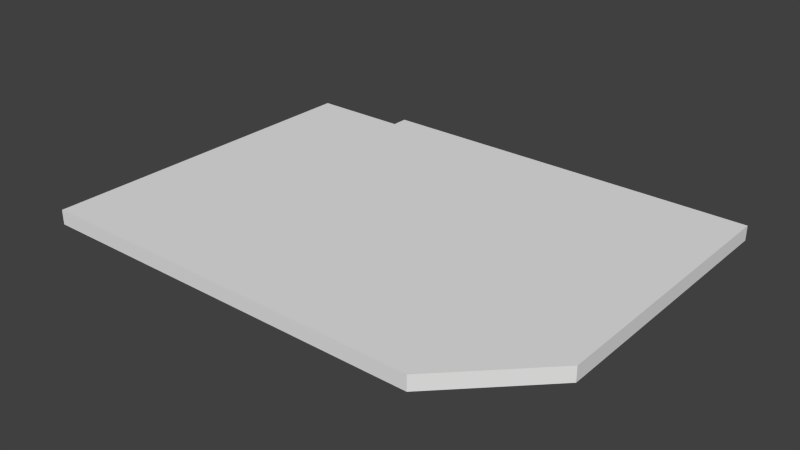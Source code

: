 # Source: WH_Part.blend  (saved by Blender 2.78.0; exported with 4.5.12 LTS)
import bpy
from mathutils import Matrix  # noqa: F401  (used for matrix-valued properties, if any)

bpy.ops.wm.read_factory_settings(use_empty=True)
scene = bpy.context.scene
scene.name = 'Scene'

# ---- collections
col_collection_1 = bpy.data.collections.new('Collection 1'); scene.collection.children.link(col_collection_1)

# ---- world
world_world = bpy.data.worlds.new('World'); scene.world = world_world
world_world.color = (0.05088, 0.05088, 0.05088)
world_world.use_sun_shadow = False
world_world.sun_shadow_jitter_overblur = 0.0
world_world.cycles.sampling_method = 'NONE'
world_world.cycles.sample_map_resolution = 256

# ---- meshes
me_base_point = bpy.data.meshes.new('Base Point')
me_base_point.from_pydata([(0.0, 0.0, 0.0)], [], [])
me_base_point.materials.append(None)
me_base_point.materials.append(None)
me_base_point.materials.append(None)
me_base_point.materials.append(None)
me_base_point.use_remesh_preserve_volume = False
me_base_point.use_remesh_preserve_attributes = False
me_base_point.use_mirror_vertex_groups = False
me_base_point.update()
me_wh_straight = bpy.data.meshes.new('WH Straight')
me_wh_straight.from_pydata([(0.0, 0.0, 0.0), (0.6, 0.45, 0.0), (0.6, 0.105, 0.0), (0.0, 0.0, 0.018), (0.6, 0.45, 0.018), (0.6, 0.105, 0.018), (0.6, 0.105, 0.0), (0.6, 0.45, 0.0), (0.6, 0.105, 0.018), (0.6, 0.45, 0.018), (0.12, 0.0, 0.0), (0.12, 0.45, 0.018), (0.12, 0.45, 0.0), (0.12, 0.0, 0.018), (0.0, 0.43, 0.0), (0.6, 0.43, 0.0), (0.0, 0.43, 0.018), (0.6, 0.43, 0.018), (0.6, 0.43, 0.018), (0.6, 0.43, 0.0), (0.12, 0.43, 0.0), (0.12, 0.43, 0.018), (0.12, 0.45, 0.018), (0.12, 0.45, 0.0), (0.12, 0.43, 0.0), (0.12, 0.45, 0.0), (0.12, 0.45, 0.018), (0.12, 0.43, 0.018), (0.12, 0.43, 0.018), (0.0, 0.43, 0.018), (0.0, 0.43, 0.0), (0.12, 0.43, 0.0), (0.495, 0.45, 0.0), (0.495, 0.0, 0.018), (0.495, 0.0, 0.0), (0.495, 0.45, 0.018), (0.495, 0.43, 0.0), (0.495, 0.43, 0.018), (0.6, 0.105, 0.0), (0.0, 0.105, 0.018), (0.6, 0.105, 0.0), (0.12, 0.105, 0.0), (0.0, 0.105, 0.0), (0.6, 0.105, 0.018), (0.6, 0.105, 0.018), (0.12, 0.105, 0.018), (0.495, 0.105, 0.018), (0.495, 0.105, 0.0)], [], [(19, 7, 1, 15), (18, 17, 4, 9), (7, 9, 4, 1), (38, 43, 5, 2), (8, 6, 2, 5), (33, 34, 6, 8), (32, 35, 9, 7), (37, 18, 9, 35), (36, 32, 7, 19), (11, 12, 23, 22), (3, 0, 10, 13), (39, 45, 21, 16), (42, 14, 20, 41), (47, 36, 19, 40), (46, 44, 18, 37), (1, 4, 17, 15), (42, 39, 16, 14), (44, 43, 17, 18), (40, 19, 15, 38), (22, 23, 31, 28), (24, 27, 26, 25), (14, 16, 27, 24), (30, 29, 28, 31), (45, 46, 37, 21), (41, 20, 36, 47), (20, 12, 32, 36), (21, 37, 35, 11), (12, 11, 35, 32), (13, 10, 34, 33), (10, 41, 47, 34), (13, 33, 46, 45), (6, 40, 38, 2), (8, 5, 43, 44), (0, 3, 39, 42), (33, 8, 44, 46), (34, 47, 40, 6), (0, 42, 41, 10), (3, 13, 45, 39), (15, 17, 43, 38)])
_uv = me_wh_straight.uv_layers.new(name='UVMap')
_uv.uv.foreach_set('vector', [-5.96e-08, 1.0, -5.96e-08, 1.0, -5.96e-08, 1.0, -5.96e-08, 1.0, -5.96e-08, 1.0, -5.96e-08, 1.0, -5.96e-08, 1.0, -5.96e-08, 1.0, -5.96e-08, 1.0, -5.96e-08, 1.0, -5.96e-08, 1.0, -5.96e-08, 1.0, -5.96e-08, 1.0, -5.96e-08, 1.0, -5.96e-08, 1.0, -5.96e-08, 1.0, -5.96e-08, 1.0, -5.96e-08, 1.0, -5.96e-08, 1.0, -5.96e-08, 1.0, 0.6486, 0.9615, 0.6486, 0.9423, 0.7622, 0.9423, 0.7622, 0.9615, 0.1135, 8.941e-08, 0.1135, 0.01923, 5.96e-08, 0.01923, 0.0, 8.941e-08, 0.1135, 0.5406, 0.0, 0.5406, 0.0, 0.5192, 0.1135, 0.5192, 0.5351, 0.05983, 0.5351, 0.03846, 0.6486, 0.03846, 0.6486, 0.05983, -5.96e-08, 1.0, -5.96e-08, 1.0, -5.96e-08, 1.0, -5.96e-08, 1.0, 0.5351, 0.01923, 0.5351, 0.03846, 0.4054, 0.03846, 0.4054, 0.01923, 0.6486, 0.8878, 0.5189, 0.8878, 0.5189, 0.5406, 0.6486, 0.5406, 0.0, 0.4071, 5.96e-08, 0.05983, 0.1297, 0.05983, 0.1297, 0.4071, 0.5351, 0.4071, 0.5351, 0.05983, 0.6486, 0.05983, 0.6486, 0.4071, 0.1135, 0.8878, 2.98e-08, 0.8878, 0.0, 0.5406, 0.1135, 0.5406, 0.8919, 1.788e-07, 0.8919, 0.01923, 0.8703, 0.01923, 0.8703, 1.192e-07, 0.8865, 0.01923, 0.8865, 0.03846, 0.5351, 0.03846, 0.5351, 0.01923, -5.96e-08, 1.0, -5.96e-08, 1.0, -5.96e-08, 1.0, -5.96e-08, 1.0, -5.96e-08, 1.0, -5.96e-08, 1.0, -5.96e-08, 1.0, -5.96e-08, 1.0, 0.6486, 0.9423, 0.6486, 0.9231, 0.6703, 0.9231, 0.6703, 0.9423, 0.6703, 0.9038, 0.6703, 0.9231, 0.6486, 0.9231, 0.6486, 0.9038, 0.6486, 0.9808, 0.6486, 0.9615, 0.7784, 0.9615, 0.7784, 0.9808, 0.6486, 1.0, 0.6486, 0.9808, 0.7784, 0.9808, 0.7784, 1.0, 0.5189, 0.8878, 0.1135, 0.8878, 0.1135, 0.5406, 0.5189, 0.5406, 0.1297, 0.4071, 0.1297, 0.05983, 0.5351, 0.05983, 0.5351, 0.4071, 0.1297, 0.05983, 0.1297, 0.03846, 0.5351, 0.03846, 0.5351, 0.05983, 0.5189, 0.5406, 0.1135, 0.5406, 0.1135, 0.5192, 0.5189, 0.5192, 0.5189, 0.0, 0.5189, 0.01923, 0.1135, 0.01923, 0.1135, 8.941e-08, 0.4054, 0.01923, 0.4054, 0.03846, 5.96e-08, 0.03846, 0.0, 0.01923, 0.1297, 0.5192, 0.1297, 0.4071, 0.5351, 0.4071, 0.5351, 0.5192, 0.5189, 1.0, 0.1135, 1.0, 0.1135, 0.8878, 0.5189, 0.8878, -5.96e-08, 1.0, -5.96e-08, 1.0, -5.96e-08, 1.0, -5.96e-08, 1.0, -5.96e-08, 1.0, -5.96e-08, 1.0, -5.96e-08, 1.0, -5.96e-08, 1.0, 1.0, 0.01923, 1.0, 0.03846, 0.8865, 0.03846, 0.8865, 0.01923, 0.1135, 1.0, 2.98e-08, 0.8878, 2.98e-08, 0.8878, 0.1135, 0.8878, 0.5351, 0.5192, 0.5351, 0.4071, 0.6486, 0.4071, 0.6486, 0.4071, 0.0, 0.5192, 0.0, 0.4071, 0.1297, 0.4071, 0.1297, 0.5192, 0.6486, 1.0, 0.5189, 1.0, 0.5189, 0.8878, 0.6486, 0.8878, 0.8703, 1.192e-07, 0.8703, 0.01923, 0.5189, 0.01923, 0.5189, 1.192e-07])
me_wh_straight.materials.append(None)
me_wh_straight.materials.append(None)
me_wh_straight.materials.append(None)
me_wh_straight.materials.append(None)
me_wh_straight.use_remesh_preserve_volume = False
me_wh_straight.use_remesh_preserve_attributes = False
me_wh_straight.use_mirror_vertex_groups = False
me_wh_straight.update()
me_cage = bpy.data.meshes.new('CAGE')
me_cage.from_pydata([(0.0, 0.0, 0.0), (0.0, 0.4572, 0.0), (0.6096, 0.4572, 0.0), (0.6096, 0.0, 0.0), (0.0, 0.0, 0.01905), (0.0, 0.4572, 0.01905), (0.6096, 0.4572, 0.01905), (0.6096, 0.0, 0.01905)], [], [(0, 1, 2, 3), (4, 7, 6, 5), (0, 4, 5, 1), (1, 5, 6, 2), (2, 6, 7, 3), (4, 0, 3, 7)])
me_cage.use_remesh_preserve_volume = False
me_cage.use_remesh_preserve_attributes = False
me_cage.use_mirror_vertex_groups = False
me_cage.update()

# ---- objects
ob_bpassembly_wh_45 = bpy.data.objects.new('BPASSEMBLY.WH 45', me_base_point)
ob_empty_wh_45_angle_depth = bpy.data.objects.new('EMPTY.WH 45.Angle Depth', None)
ob_vpdimz_wh_45 = bpy.data.objects.new('VPDIMZ.WH 45', None)
ob_vpdimy_wh_45 = bpy.data.objects.new('VPDIMY.WH 45', None)
ob_empty_wh_45_skirting_depth = bpy.data.objects.new('EMPTY.WH 45.Skirting Depth', None)
ob_vpdimx_wh_45 = bpy.data.objects.new('VPDIMX.WH 45', None)
ob_empty_wh_45_angle_height = bpy.data.objects.new('EMPTY.WH 45.Angle Height', None)
ob_empty_wh_45_skirting_height = bpy.data.objects.new('EMPTY.WH 45.Skirting Height', None)
ob_mesh_wh_45_wh_45 = bpy.data.objects.new('MESH.WH 45.WH 45', me_wh_straight)
ob_cage_wh_45_cage = bpy.data.objects.new('CAGE.WH 45.CAGE', me_cage)

# ---- transforms, parenting, visibility, modifiers, constraints
ob_bpassembly_wh_45.location = (0.0, 0.0, 0.0)
ob_bpassembly_wh_45.lineart.crease_threshold = 0.0
ob_empty_wh_45_angle_depth.parent = ob_bpassembly_wh_45
ob_empty_wh_45_angle_depth.location = (0.0, 0.0, 0.0)
ob_empty_wh_45_angle_depth.lock_location = (True, False, True)
ob_empty_wh_45_angle_depth.lock_rotation = (True, True, True)
ob_empty_wh_45_angle_depth.empty_display_size = 0.0254
ob_empty_wh_45_angle_depth.empty_image_offset = (0.0, 0.0)
ob_empty_wh_45_angle_depth.lineart.crease_threshold = 0.0
ob_vpdimz_wh_45.parent = ob_bpassembly_wh_45
ob_vpdimz_wh_45.location = (0.0, 0.0, 0.018)
ob_vpdimz_wh_45.lock_location = (True, True, False)
ob_vpdimz_wh_45.empty_display_size = 0.0508
ob_vpdimz_wh_45.empty_image_offset = (0.0, 0.0)
ob_vpdimz_wh_45.lineart.crease_threshold = 0.0
ob_vpdimy_wh_45.parent = ob_bpassembly_wh_45
ob_vpdimy_wh_45.location = (0.0, 0.45, 0.0)
ob_vpdimy_wh_45.lock_location = (True, False, True)
ob_vpdimy_wh_45.empty_display_size = 0.0508
ob_vpdimy_wh_45.empty_image_offset = (0.0, 0.0)
ob_vpdimy_wh_45.lineart.crease_threshold = 0.0
ob_empty_wh_45_skirting_depth.parent = ob_bpassembly_wh_45
ob_empty_wh_45_skirting_depth.location = (0.0, 0.0, 0.0)
ob_empty_wh_45_skirting_depth.lock_location = (True, False, True)
ob_empty_wh_45_skirting_depth.lock_rotation = (True, True, True)
ob_empty_wh_45_skirting_depth.empty_display_size = 0.0254
ob_empty_wh_45_skirting_depth.empty_image_offset = (0.0, 0.0)
ob_empty_wh_45_skirting_depth.lineart.crease_threshold = 0.0
ob_vpdimx_wh_45.parent = ob_bpassembly_wh_45
ob_vpdimx_wh_45.location = (0.6, 0.0, 0.0)
ob_vpdimx_wh_45.lock_location = (False, True, True)
ob_vpdimx_wh_45.empty_display_size = 0.0508
ob_vpdimx_wh_45.empty_image_offset = (0.0, 0.0)
ob_vpdimx_wh_45.lineart.crease_threshold = 0.0
ob_empty_wh_45_angle_height.parent = ob_bpassembly_wh_45
ob_empty_wh_45_angle_height.location = (0.0, 0.0, 0.0)
ob_empty_wh_45_angle_height.lock_location = (False, True, True)
ob_empty_wh_45_angle_height.lock_rotation = (True, True, True)
ob_empty_wh_45_angle_height.empty_display_size = 0.0254
ob_empty_wh_45_angle_height.empty_image_offset = (0.0, 0.0)
ob_empty_wh_45_angle_height.lineart.crease_threshold = 0.0
ob_empty_wh_45_skirting_height.parent = ob_bpassembly_wh_45
ob_empty_wh_45_skirting_height.location = (0.0, 0.0, 0.0)
ob_empty_wh_45_skirting_height.lock_location = (False, True, True)
ob_empty_wh_45_skirting_height.lock_rotation = (True, True, True)
ob_empty_wh_45_skirting_height.empty_display_size = 0.0254
ob_empty_wh_45_skirting_height.empty_image_offset = (0.0, 0.0)
ob_empty_wh_45_skirting_height.lineart.crease_threshold = 0.0
ob_mesh_wh_45_wh_45.parent = ob_bpassembly_wh_45
ob_mesh_wh_45_wh_45.location = (0.0, 0.0, 0.0)
ob_mesh_wh_45_wh_45.lock_location = (True, True, True)
ob_mesh_wh_45_wh_45.lineart.crease_threshold = 0.0
_vg = ob_mesh_wh_45_wh_45.vertex_groups.new(name='X Dimension')
_vg = ob_mesh_wh_45_wh_45.vertex_groups.new(name='Y Dimension')
_vg = ob_mesh_wh_45_wh_45.vertex_groups.new(name='Z Dimension')
_vg = ob_mesh_wh_45_wh_45.vertex_groups.new(name='Skirting Height')
_vg = ob_mesh_wh_45_wh_45.vertex_groups.new(name='Skirting Depth')
_vg = ob_mesh_wh_45_wh_45.vertex_groups.new(name='Angle Height')
_vg = ob_mesh_wh_45_wh_45.vertex_groups.new(name='Angle Depth')
_m = ob_mesh_wh_45_wh_45.modifiers.new('Hook-VPDIMX.WH 45', 'HOOK')
_m.center = (0.6, 0.0, 0.0)
_m.matrix_inverse = ((1.0, 0.0, 0.0, -0.6), (0.0, 1.0, 0.0, 0.0), (0.0, 0.0, 1.0, 0.0), (0.0, 0.0, 0.0, 1.0))
_m.object = ob_vpdimx_wh_45
_m = ob_mesh_wh_45_wh_45.modifiers.new('Hook-VPDIMY.WH 45', 'HOOK')
_m.center = (0.0, 0.45, 0.0)
_m.matrix_inverse = ((1.0, 0.0, 0.0, 0.0), (0.0, 1.0, 0.0, -0.45), (0.0, 0.0, 1.0, 0.0), (0.0, 0.0, 0.0, 1.0))
_m.object = ob_vpdimy_wh_45
_m = ob_mesh_wh_45_wh_45.modifiers.new('Hook-VPDIMZ.WH 45', 'HOOK')
_m.center = (0.0, 0.0, 0.018)
_m.matrix_inverse = ((1.0, 0.0, 0.0, 0.0), (0.0, 1.0, 0.0, 0.0), (0.0, 0.0, 1.0, -0.018), (0.0, 0.0, 0.0, 1.0))
_m.object = ob_vpdimz_wh_45
_m = ob_mesh_wh_45_wh_45.modifiers.new('Hook-EMPTY.WH 45.Skirting Height', 'HOOK')
_m.center = (0.12, 0.0, 0.0)
_m.matrix_inverse = ((1.0, 0.0, 0.0, -0.12), (0.0, 1.0, 0.0, 0.0), (0.0, 0.0, 1.0, 0.0), (0.0, 0.0, 0.0, 1.0))
_m.object = ob_empty_wh_45_skirting_height
_m = ob_mesh_wh_45_wh_45.modifiers.new('Hook-EMPTY.WH 45.Skirting Depth', 'HOOK')
_m.center = (0.0, 0.43, 0.0)
_m.matrix_inverse = ((1.0, 0.0, 0.0, 0.0), (0.0, 1.0, 0.0, -0.43), (0.0, 0.0, 1.0, 0.0), (0.0, 0.0, 0.0, 1.0))
_m.object = ob_empty_wh_45_skirting_depth
_m = ob_mesh_wh_45_wh_45.modifiers.new('Hook-EMPTY.WH 45.Angle Height', 'HOOK')
_m.center = (0.495, 0.0, 0.0)
_m.matrix_inverse = ((1.0, 0.0, 0.0, -0.495), (0.0, 1.0, 0.0, 0.0), (0.0, 0.0, 1.0, 0.0), (0.0, 0.0, 0.0, 1.0))
_m.object = ob_empty_wh_45_angle_height
_m = ob_mesh_wh_45_wh_45.modifiers.new('Hook-EMPTY.WH 45.Angle Depth', 'HOOK')
_m.center = (0.0, 0.105, 0.0)
_m.matrix_inverse = ((1.0, 0.0, 0.0, 0.0), (0.0, 1.0, 0.0, -0.105), (0.0, 0.0, 1.0, 0.0), (0.0, 0.0, 0.0, 1.0))
_m.object = ob_empty_wh_45_angle_depth
_m = ob_mesh_wh_45_wh_45.modifiers.new('ZQuantity', 'ARRAY')
_m.count = 1
_m.use_constant_offset = True
_m.constant_offset_displace = (0.0, 0.0, 0.0)
_m.use_relative_offset = False
_m = ob_mesh_wh_45_wh_45.modifiers.new('XQuantity', 'ARRAY')
_m.count = 1
_m.use_constant_offset = True
_m.constant_offset_displace = (0.0, 0.0, 0.0)
_m.use_relative_offset = False
ob_cage_wh_45_cage.parent = ob_bpassembly_wh_45
ob_cage_wh_45_cage.location = (0.0, 0.0, 0.0)
ob_cage_wh_45_cage.lock_location = (True, True, True)
ob_cage_wh_45_cage.lock_rotation = (True, True, True)
ob_cage_wh_45_cage.visible_camera = False
ob_cage_wh_45_cage.visible_diffuse = False
ob_cage_wh_45_cage.visible_glossy = False
ob_cage_wh_45_cage.visible_transmission = False
ob_cage_wh_45_cage.visible_shadow = False
ob_cage_wh_45_cage.display_type = 'WIRE'
ob_cage_wh_45_cage.lineart.crease_threshold = 0.0
_vg = ob_cage_wh_45_cage.vertex_groups.new(name='X Dimension')
_vg = ob_cage_wh_45_cage.vertex_groups.new(name='Y Dimension')
_vg = ob_cage_wh_45_cage.vertex_groups.new(name='Z Dimension')
_vg = ob_cage_wh_45_cage.vertex_groups.new(name='Skirting Height')
_vg = ob_cage_wh_45_cage.vertex_groups.new(name='Skirting Depth')
_vg = ob_cage_wh_45_cage.vertex_groups.new(name='Angle Height')
_vg = ob_cage_wh_45_cage.vertex_groups.new(name='Angle Depth')
_m = ob_cage_wh_45_cage.modifiers.new('Hook-VPDIMX.New Assembly', 'HOOK')
_m.center = (0.6096, 0.0, 0.0)
_m.matrix_inverse = ((1.0, 0.0, 0.0, -0.6096), (0.0, 1.0, 0.0, 0.0), (0.0, 0.0, 1.0, 0.0), (0.0, 0.0, 0.0, 1.0))
_m.object = ob_vpdimx_wh_45
_m = ob_cage_wh_45_cage.modifiers.new('Hook-VPDIMY.New Assembly', 'HOOK')
_m.center = (0.0, 0.4572, 0.0)
_m.matrix_inverse = ((1.0, 0.0, 0.0, 0.0), (0.0, 1.0, 0.0, -0.4572), (0.0, 0.0, 1.0, 0.0), (0.0, 0.0, 0.0, 1.0))
_m.object = ob_vpdimy_wh_45
_m = ob_cage_wh_45_cage.modifiers.new('Hook-VPDIMZ.New Assembly', 'HOOK')
_m.center = (0.0, 0.0, 0.01905)
_m.matrix_inverse = ((1.0, 0.0, 0.0, 0.0), (0.0, 1.0, 0.0, 0.0), (0.0, 0.0, 1.0, -0.01905), (0.0, 0.0, 0.0, 1.0))
_m.object = ob_vpdimz_wh_45

# ---- collection membership
col_collection_1.objects.link(ob_bpassembly_wh_45)
col_collection_1.objects.link(ob_empty_wh_45_angle_depth)
col_collection_1.objects.link(ob_vpdimz_wh_45)
col_collection_1.objects.link(ob_vpdimy_wh_45)
col_collection_1.objects.link(ob_empty_wh_45_skirting_depth)
col_collection_1.objects.link(ob_vpdimx_wh_45)
col_collection_1.objects.link(ob_empty_wh_45_angle_height)
col_collection_1.objects.link(ob_empty_wh_45_skirting_height)
col_collection_1.objects.link(ob_mesh_wh_45_wh_45)
col_collection_1.objects.link(ob_cage_wh_45_cage)

# ---- scene / render settings (as saved in the file)
scene.frame_start = 1; scene.frame_end = 250; scene.frame_set(1)
scene.render.engine = 'CYCLES'
scene.render.resolution_percentage = 50
scene.render.dither_intensity = 0.0
scene.cycles.use_denoising = False
scene.cycles.samples = 10
scene.cycles.sampling_pattern = 'TABULATED_SOBOL'
scene.cycles.light_sampling_threshold = 0.0
scene.cycles.use_adaptive_sampling = False
scene.cycles.use_light_tree = False
scene.cycles.caustics_reflective = False
scene.cycles.caustics_refractive = False
scene.cycles.blur_glossy = 0.0
scene.cycles.pixel_filter_type = 'GAUSSIAN'
scene.cycles.sample_clamp_direct = 1.0
scene.cycles.sample_clamp_indirect = 1.0
scene.view_settings.view_transform = 'Standard'
bpy.context.view_layer.update()

# ---- added for rendering (the .blend has no active camera and no usable light): camera, sun
cam_auto = bpy.data.cameras.new('AutoCamera')
cam_auto.lens = 50.0
cam_auto.sensor_width = 36.0
cam_auto.clip_end = 1000.0
ob_auto_camera = bpy.data.objects.new('AutoCamera', cam_auto)
scene.collection.objects.link(ob_auto_camera)
ob_auto_camera.location = (0.994118, -0.607942, 0.564295)
ob_auto_camera.rotation_euler = (1.09748, -7.21219e-08, 0.694738)
scene.camera = ob_auto_camera
light_auto_sun = bpy.data.lights.new('AutoSun', 'SUN')
light_auto_sun.energy = 3.0
light_auto_sun.angle = 0.0523599
ob_auto_sun = bpy.data.objects.new('AutoSun', light_auto_sun)
scene.collection.objects.link(ob_auto_sun)
ob_auto_sun.rotation_euler = (0.872665, 0.174533, 0.523599)
bpy.context.view_layer.update()
